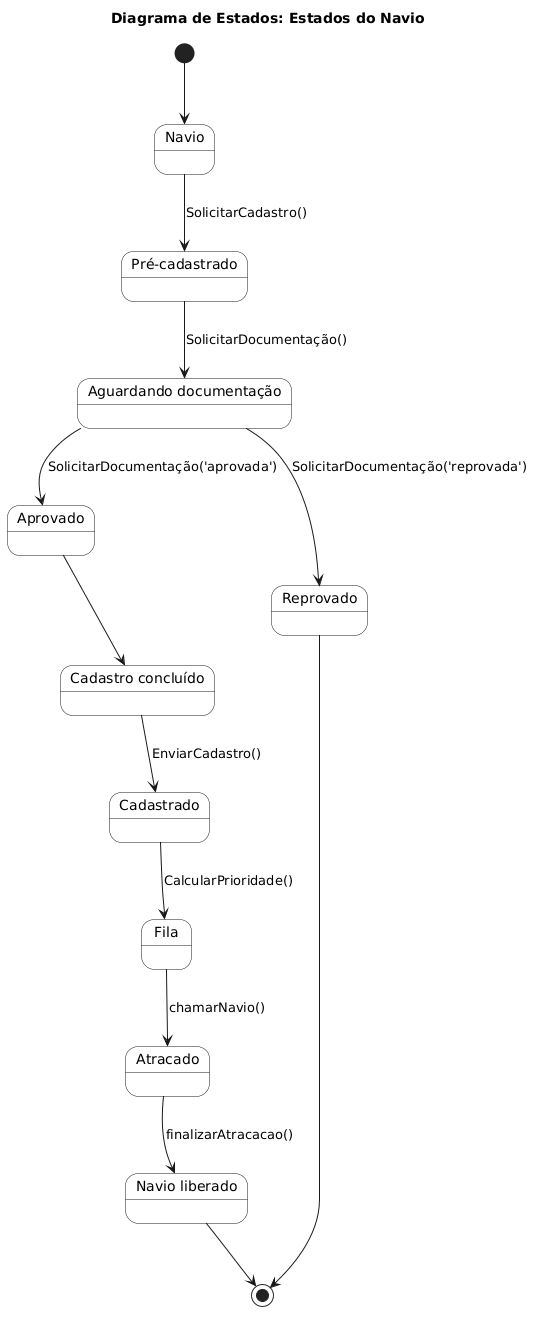

The diagram above was rendered by PlantUML. Its source (embedded in the PNG):
@startuml
title Diagrama de Estados: Estados do Navio

skinparam state {
    RoundCorner 20
    BackgroundColor White
    }

state Navio
state "Pré-cadastrado" as PreCadastrado
state "Aguardando documentação" as AguardandoDoc
state "Cadastro concluído" as CadastroConcluido
state "Navio liberado" as NavioLiberado

[*] --> Navio

Navio --> PreCadastrado : SolicitarCadastro()

PreCadastrado --> AguardandoDoc : SolicitarDocumentação()

AguardandoDoc --> Aprovado :  SolicitarDocumentação('aprovada')
AguardandoDoc --> Reprovado : SolicitarDocumentação('reprovada')

Reprovado --> [*]

Aprovado --> CadastroConcluido

CadastroConcluido --> Cadastrado : EnviarCadastro()

Cadastrado --> Fila : CalcularPrioridade()

Fila --> Atracado : chamarNavio()

Atracado --> NavioLiberado : finalizarAtracacao()

NavioLiberado --> [*]
@enduml